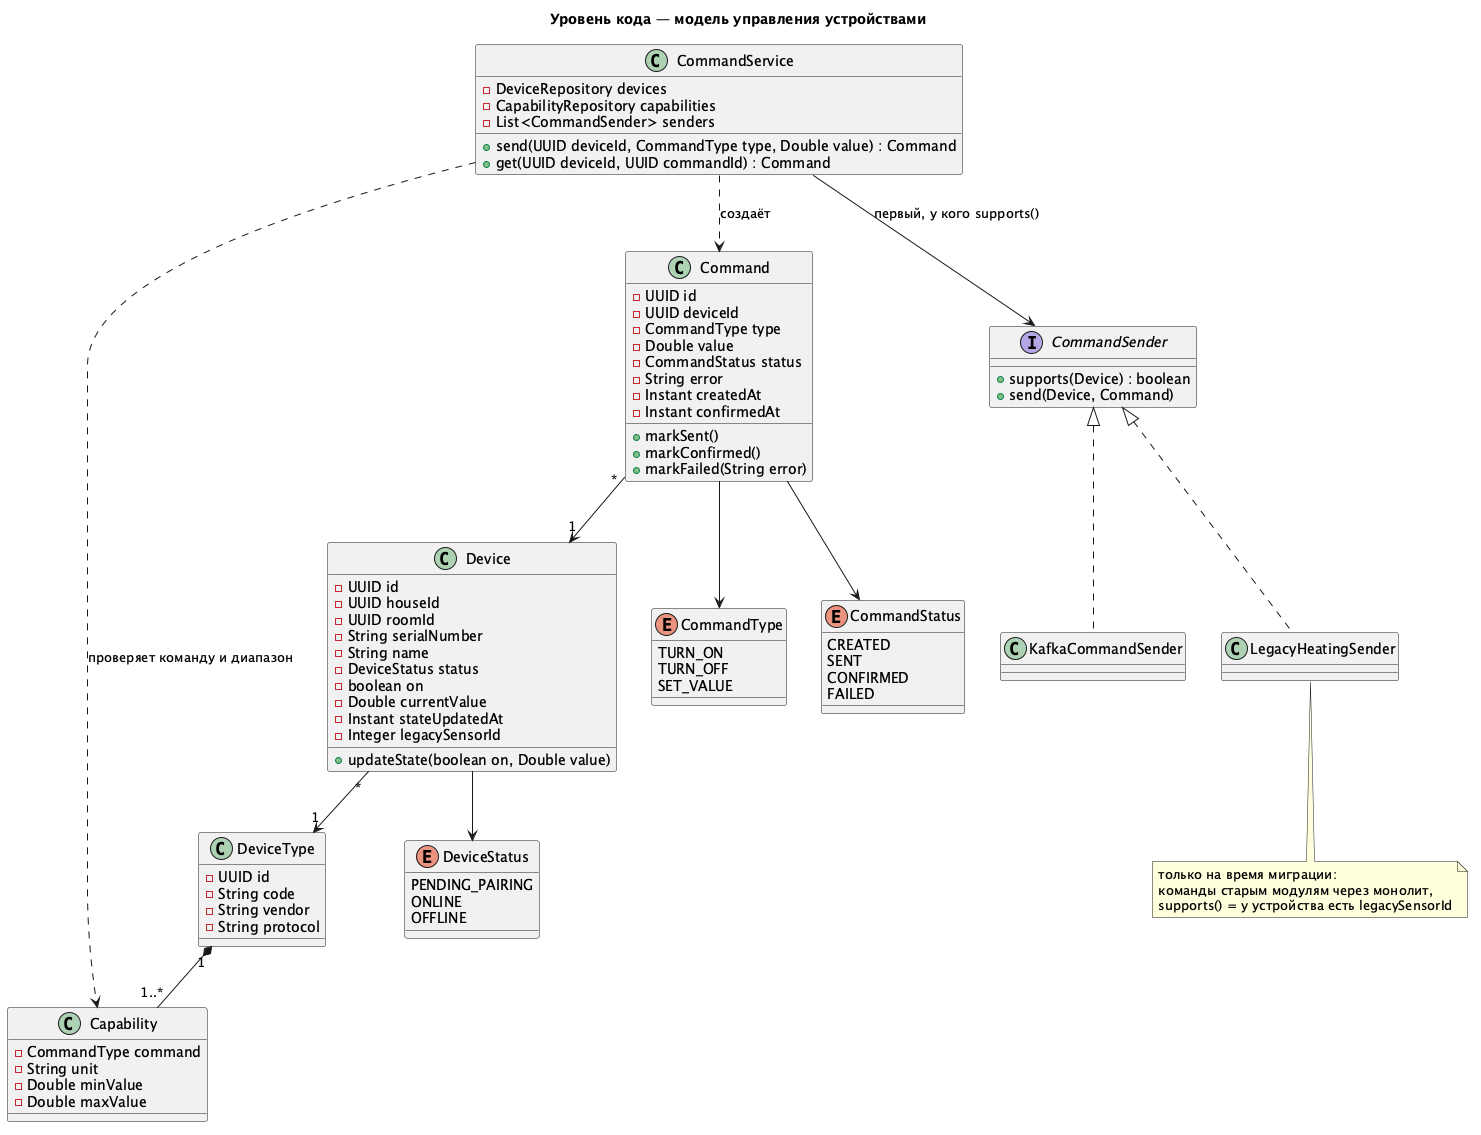

The diagram above was rendered by PlantUML. Its source (embedded in the PNG):
@startuml code-devices
title Уровень кода — модель управления устройствами

class Device {
  -UUID id
  -UUID houseId
  -UUID roomId
  -String serialNumber
  -String name
  -DeviceStatus status
  -boolean on
  -Double currentValue
  -Instant stateUpdatedAt
  -Integer legacySensorId
  +updateState(boolean on, Double value)
}

class DeviceType {
  -UUID id
  -String code
  -String vendor
  -String protocol
}

class Capability {
  -CommandType command
  -String unit
  -Double minValue
  -Double maxValue
}

class Command {
  -UUID id
  -UUID deviceId
  -CommandType type
  -Double value
  -CommandStatus status
  -String error
  -Instant createdAt
  -Instant confirmedAt
  +markSent()
  +markConfirmed()
  +markFailed(String error)
}

enum DeviceStatus {
  PENDING_PAIRING
  ONLINE
  OFFLINE
}

enum CommandType {
  TURN_ON
  TURN_OFF
  SET_VALUE
}

enum CommandStatus {
  CREATED
  SENT
  CONFIRMED
  FAILED
}

interface CommandSender {
  +supports(Device) : boolean
  +send(Device, Command)
}

class KafkaCommandSender
class LegacyHeatingSender
note bottom of LegacyHeatingSender : только на время миграции:\nкоманды старым модулям через монолит,\nsupports() = у устройства есть legacySensorId

class CommandService {
  -DeviceRepository devices
  -CapabilityRepository capabilities
  -List<CommandSender> senders
  +send(UUID deviceId, CommandType type, Double value) : Command
  +get(UUID deviceId, UUID commandId) : Command
}

Device "*" --> "1" DeviceType
DeviceType "1" *-- "1..*" Capability
Command "*" --> "1" Device
Device --> DeviceStatus
Command --> CommandType
Command --> CommandStatus
CommandSender <|.. KafkaCommandSender
CommandSender <|.. LegacyHeatingSender
CommandService --> CommandSender : первый, у кого supports()
CommandService ..> Capability : проверяет команду и диапазон
CommandService ..> Command : создаёт
@enduml